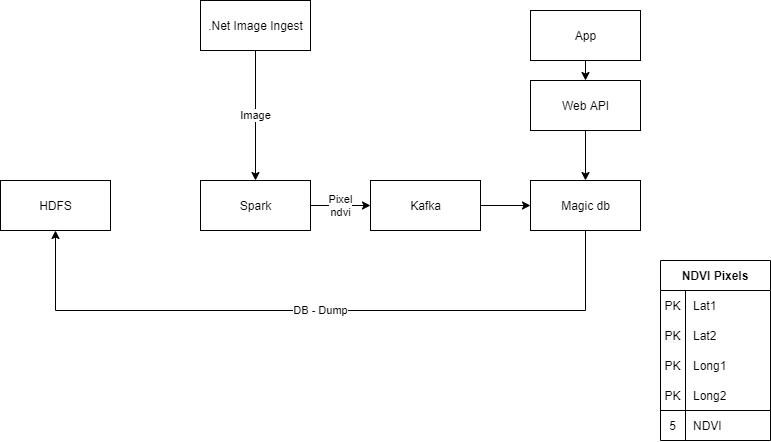

The diagram above was exported from draw.io. Its source (the exported page's mxGraphModel, read from the mxfile embedded in the PNG):
<mxGraphModel dx="1185" dy="693" grid="1" gridSize="10" guides="1" tooltips="1" connect="1" arrows="1" fold="1" page="1" pageScale="1" pageWidth="827" pageHeight="1169" background="#ffffff" math="0" shadow="0">
  <root>
    <mxCell id="0" />
    <mxCell id="1" parent="0" />
    <mxCell id="8O4vZOj-qrZ9uKHnvFIB-30" value="Image" style="edgeStyle=orthogonalEdgeStyle;rounded=0;orthogonalLoop=1;jettySize=auto;html=1;exitX=0.5;exitY=1;exitDx=0;exitDy=0;entryX=0.5;entryY=0;entryDx=0;entryDy=0;" edge="1" parent="1" source="8O4vZOj-qrZ9uKHnvFIB-2" target="8O4vZOj-qrZ9uKHnvFIB-16">
      <mxGeometry relative="1" as="geometry" />
    </mxCell>
    <mxCell id="8O4vZOj-qrZ9uKHnvFIB-2" value=".Net Image Ingest" style="html=1;" vertex="1" parent="1">
      <mxGeometry x="240" y="20" width="110" height="50" as="geometry" />
    </mxCell>
    <mxCell id="8O4vZOj-qrZ9uKHnvFIB-14" value="HDFS" style="html=1;" vertex="1" parent="1">
      <mxGeometry x="40" y="200" width="110" height="50" as="geometry" />
    </mxCell>
    <mxCell id="8O4vZOj-qrZ9uKHnvFIB-26" value="Pixel&lt;br&gt;ndvi" style="edgeStyle=orthogonalEdgeStyle;rounded=0;orthogonalLoop=1;jettySize=auto;html=1;exitX=1;exitY=0.5;exitDx=0;exitDy=0;entryX=0;entryY=0.5;entryDx=0;entryDy=0;" edge="1" parent="1" source="8O4vZOj-qrZ9uKHnvFIB-16" target="8O4vZOj-qrZ9uKHnvFIB-25">
      <mxGeometry relative="1" as="geometry" />
    </mxCell>
    <mxCell id="8O4vZOj-qrZ9uKHnvFIB-16" value="Spark" style="html=1;" vertex="1" parent="1">
      <mxGeometry x="240" y="200" width="110" height="50" as="geometry" />
    </mxCell>
    <mxCell id="8O4vZOj-qrZ9uKHnvFIB-28" value="DB - Dump" style="edgeStyle=orthogonalEdgeStyle;rounded=0;orthogonalLoop=1;jettySize=auto;html=1;exitX=0.5;exitY=1;exitDx=0;exitDy=0;entryX=0.5;entryY=1;entryDx=0;entryDy=0;" edge="1" parent="1" source="8O4vZOj-qrZ9uKHnvFIB-19" target="8O4vZOj-qrZ9uKHnvFIB-14">
      <mxGeometry relative="1" as="geometry">
        <Array as="points">
          <mxPoint x="625" y="330" />
          <mxPoint x="95" y="330" />
        </Array>
      </mxGeometry>
    </mxCell>
    <mxCell id="8O4vZOj-qrZ9uKHnvFIB-19" value="Magic db" style="html=1;" vertex="1" parent="1">
      <mxGeometry x="570" y="200" width="110" height="50" as="geometry" />
    </mxCell>
    <mxCell id="8O4vZOj-qrZ9uKHnvFIB-22" style="edgeStyle=orthogonalEdgeStyle;rounded=0;orthogonalLoop=1;jettySize=auto;html=1;exitX=0.5;exitY=1;exitDx=0;exitDy=0;entryX=0.5;entryY=0;entryDx=0;entryDy=0;" edge="1" parent="1" source="8O4vZOj-qrZ9uKHnvFIB-21" target="8O4vZOj-qrZ9uKHnvFIB-19">
      <mxGeometry relative="1" as="geometry" />
    </mxCell>
    <mxCell id="8O4vZOj-qrZ9uKHnvFIB-21" value="Web API" style="html=1;" vertex="1" parent="1">
      <mxGeometry x="570" y="100" width="110" height="50" as="geometry" />
    </mxCell>
    <mxCell id="8O4vZOj-qrZ9uKHnvFIB-24" style="edgeStyle=orthogonalEdgeStyle;rounded=0;orthogonalLoop=1;jettySize=auto;html=1;exitX=0.5;exitY=1;exitDx=0;exitDy=0;entryX=0.5;entryY=0;entryDx=0;entryDy=0;" edge="1" parent="1" source="8O4vZOj-qrZ9uKHnvFIB-23" target="8O4vZOj-qrZ9uKHnvFIB-21">
      <mxGeometry relative="1" as="geometry" />
    </mxCell>
    <mxCell id="8O4vZOj-qrZ9uKHnvFIB-23" value="App" style="html=1;" vertex="1" parent="1">
      <mxGeometry x="570" y="30" width="110" height="50" as="geometry" />
    </mxCell>
    <mxCell id="8O4vZOj-qrZ9uKHnvFIB-27" style="edgeStyle=orthogonalEdgeStyle;rounded=0;orthogonalLoop=1;jettySize=auto;html=1;exitX=1;exitY=0.5;exitDx=0;exitDy=0;entryX=0;entryY=0.5;entryDx=0;entryDy=0;" edge="1" parent="1" source="8O4vZOj-qrZ9uKHnvFIB-25" target="8O4vZOj-qrZ9uKHnvFIB-19">
      <mxGeometry relative="1" as="geometry" />
    </mxCell>
    <mxCell id="8O4vZOj-qrZ9uKHnvFIB-25" value="Kafka" style="html=1;" vertex="1" parent="1">
      <mxGeometry x="410" y="200" width="110" height="50" as="geometry" />
    </mxCell>
    <mxCell id="8O4vZOj-qrZ9uKHnvFIB-32" value="NDVI Pixels" style="shape=table;html=1;whiteSpace=wrap;startSize=30;container=1;collapsible=0;childLayout=tableLayout;fixedRows=1;rowLines=0;fontStyle=1;align=center;" vertex="1" parent="1">
      <mxGeometry x="700" y="280" width="110" height="180" as="geometry" />
    </mxCell>
    <mxCell id="8O4vZOj-qrZ9uKHnvFIB-33" value="" style="shape=partialRectangle;html=1;whiteSpace=wrap;collapsible=0;dropTarget=0;pointerEvents=0;fillColor=none;top=0;left=0;bottom=1;right=0;points=[[0,0.5],[1,0.5]];portConstraint=eastwest;strokeColor=none;" vertex="1" parent="8O4vZOj-qrZ9uKHnvFIB-32">
      <mxGeometry y="30" width="110" height="30" as="geometry" />
    </mxCell>
    <mxCell id="8O4vZOj-qrZ9uKHnvFIB-34" value="PK" style="shape=partialRectangle;html=1;whiteSpace=wrap;connectable=0;fillColor=none;top=0;left=0;bottom=0;right=0;overflow=hidden;" vertex="1" parent="8O4vZOj-qrZ9uKHnvFIB-33">
      <mxGeometry width="25" height="30" as="geometry" />
    </mxCell>
    <mxCell id="8O4vZOj-qrZ9uKHnvFIB-35" value="Lat1" style="shape=partialRectangle;html=1;whiteSpace=wrap;connectable=0;fillColor=none;top=0;left=0;bottom=0;right=0;align=left;spacingLeft=6;overflow=hidden;" vertex="1" parent="8O4vZOj-qrZ9uKHnvFIB-33">
      <mxGeometry x="25" width="85" height="30" as="geometry" />
    </mxCell>
    <mxCell id="8O4vZOj-qrZ9uKHnvFIB-36" value="" style="shape=partialRectangle;html=1;whiteSpace=wrap;collapsible=0;dropTarget=0;pointerEvents=0;fillColor=none;top=0;left=0;bottom=0;right=0;points=[[0,0.5],[1,0.5]];portConstraint=eastwest;" vertex="1" parent="8O4vZOj-qrZ9uKHnvFIB-32">
      <mxGeometry y="60" width="110" height="30" as="geometry" />
    </mxCell>
    <mxCell id="8O4vZOj-qrZ9uKHnvFIB-37" value="&lt;span style=&quot;color: rgb(0 , 0 , 0) ; font-family: &amp;#34;helvetica&amp;#34; ; font-size: 12px ; font-style: normal ; font-weight: 400 ; letter-spacing: normal ; text-align: center ; text-indent: 0px ; text-transform: none ; word-spacing: 0px ; background-color: rgb(248 , 249 , 250) ; display: inline ; float: none&quot;&gt;PK&lt;/span&gt;&lt;br&gt;" style="shape=partialRectangle;html=1;whiteSpace=wrap;connectable=0;fillColor=none;top=0;left=0;bottom=0;right=0;overflow=hidden;" vertex="1" parent="8O4vZOj-qrZ9uKHnvFIB-36">
      <mxGeometry width="25" height="30" as="geometry" />
    </mxCell>
    <mxCell id="8O4vZOj-qrZ9uKHnvFIB-38" value="Lat2" style="shape=partialRectangle;html=1;whiteSpace=wrap;connectable=0;fillColor=none;top=0;left=0;bottom=0;right=0;align=left;spacingLeft=6;overflow=hidden;" vertex="1" parent="8O4vZOj-qrZ9uKHnvFIB-36">
      <mxGeometry x="25" width="85" height="30" as="geometry" />
    </mxCell>
    <mxCell id="8O4vZOj-qrZ9uKHnvFIB-39" value="" style="shape=partialRectangle;html=1;whiteSpace=wrap;collapsible=0;dropTarget=0;pointerEvents=0;fillColor=none;top=0;left=0;bottom=0;right=0;points=[[0,0.5],[1,0.5]];portConstraint=eastwest;" vertex="1" parent="8O4vZOj-qrZ9uKHnvFIB-32">
      <mxGeometry y="90" width="110" height="30" as="geometry" />
    </mxCell>
    <mxCell id="8O4vZOj-qrZ9uKHnvFIB-40" value="PK" style="shape=partialRectangle;html=1;whiteSpace=wrap;connectable=0;fillColor=none;top=0;left=0;bottom=0;right=0;overflow=hidden;" vertex="1" parent="8O4vZOj-qrZ9uKHnvFIB-39">
      <mxGeometry width="25" height="30" as="geometry" />
    </mxCell>
    <mxCell id="8O4vZOj-qrZ9uKHnvFIB-41" value="Long1" style="shape=partialRectangle;html=1;whiteSpace=wrap;connectable=0;fillColor=none;top=0;left=0;bottom=0;right=0;align=left;spacingLeft=6;overflow=hidden;" vertex="1" parent="8O4vZOj-qrZ9uKHnvFIB-39">
      <mxGeometry x="25" width="85" height="30" as="geometry" />
    </mxCell>
    <mxCell id="8O4vZOj-qrZ9uKHnvFIB-43" style="shape=partialRectangle;html=1;whiteSpace=wrap;collapsible=0;dropTarget=0;pointerEvents=0;fillColor=none;top=0;left=0;bottom=0;right=0;points=[[0,0.5],[1,0.5]];portConstraint=eastwest;" vertex="1" parent="8O4vZOj-qrZ9uKHnvFIB-32">
      <mxGeometry y="120" width="110" height="30" as="geometry" />
    </mxCell>
    <mxCell id="8O4vZOj-qrZ9uKHnvFIB-44" value="PK" style="shape=partialRectangle;html=1;whiteSpace=wrap;connectable=0;fillColor=none;top=0;left=0;bottom=0;right=0;overflow=hidden;" vertex="1" parent="8O4vZOj-qrZ9uKHnvFIB-43">
      <mxGeometry width="25" height="30" as="geometry" />
    </mxCell>
    <mxCell id="8O4vZOj-qrZ9uKHnvFIB-45" value="Long2" style="shape=partialRectangle;html=1;whiteSpace=wrap;connectable=0;fillColor=none;top=0;left=0;bottom=0;right=0;align=left;spacingLeft=6;overflow=hidden;" vertex="1" parent="8O4vZOj-qrZ9uKHnvFIB-43">
      <mxGeometry x="25" width="85" height="30" as="geometry" />
    </mxCell>
    <mxCell id="8O4vZOj-qrZ9uKHnvFIB-46" style="shape=partialRectangle;html=1;whiteSpace=wrap;collapsible=0;dropTarget=0;pointerEvents=0;fillColor=none;top=1;left=0;bottom=0;right=0;points=[[0,0.5],[1,0.5]];portConstraint=eastwest;" vertex="1" parent="8O4vZOj-qrZ9uKHnvFIB-32">
      <mxGeometry y="150" width="110" height="30" as="geometry" />
    </mxCell>
    <mxCell id="8O4vZOj-qrZ9uKHnvFIB-47" value="5" style="shape=partialRectangle;html=1;whiteSpace=wrap;connectable=0;fillColor=none;top=0;left=0;bottom=0;right=0;overflow=hidden;" vertex="1" parent="8O4vZOj-qrZ9uKHnvFIB-46">
      <mxGeometry width="25" height="30" as="geometry" />
    </mxCell>
    <mxCell id="8O4vZOj-qrZ9uKHnvFIB-48" value="NDVI" style="shape=partialRectangle;html=1;whiteSpace=wrap;connectable=0;fillColor=none;top=0;left=0;bottom=0;right=0;align=left;spacingLeft=6;overflow=hidden;" vertex="1" parent="8O4vZOj-qrZ9uKHnvFIB-46">
      <mxGeometry x="25" width="85" height="30" as="geometry" />
    </mxCell>
  </root>
</mxGraphModel>